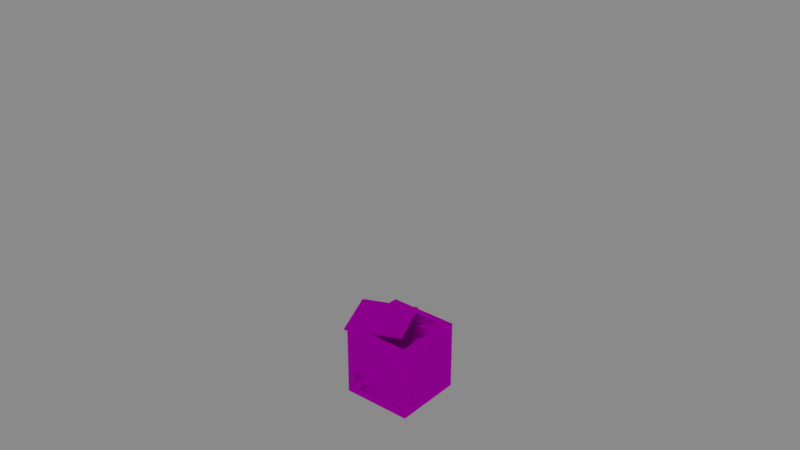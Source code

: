 # Source: box.blend  (saved by Blender 2.78.0; exported with 4.5.12 LTS)
import bpy
from mathutils import Matrix  # noqa: F401  (used for matrix-valued properties, if any)

bpy.ops.wm.read_factory_settings(use_empty=True)
scene = bpy.context.scene
scene.name = 'Scene'

# ---- collections
col_collection_1 = bpy.data.collections.new('Collection 1'); scene.collection.children.link(col_collection_1)
col_collection_1.hide_render = True
col_collection_1.hide_viewport = True
col_collection_2 = bpy.data.collections.new('Collection 2'); scene.collection.children.link(col_collection_2)

# ---- images (referenced by path relative to the original .blend; pixels are not part of the script)
import os
ASSET_DIR = os.environ.get("B2B_ASSET_DIR", "")  # directory of the original .blend (textures are referenced by path, not embedded)
HERE = os.path.dirname(os.path.abspath(__file__))  # packed textures are extracted next to this script under _unpacked/

def load_image(name, relpath, width, height, colorspace="sRGB"):
    """Load a texture the original file referenced (path relative to the .blend, or extracted next to this script)."""
    p = next((c for c in (os.path.join(HERE, relpath), os.path.join(ASSET_DIR, relpath)) if relpath and os.path.exists(c)), "")
    if p:
        img = bpy.data.images.load(p, check_existing=True)
        img.name = name
    else:  # same state as the original file: an image datablock whose file is absent (Cycles renders it pink)
        img = bpy.data.images.new(name, width, height)
        img.source = "FILE"
        img.filepath = "//" + (relpath or name)
    img.colorspace_settings.name = colorspace
    return img
img_palette_01_png = load_image('palette-01.png', 'palette-01.png', 1024, 1024, 'sRGB')

# ---- materials (node trees are filled in below, after node groups)
mat_standard = bpy.data.materials.new('standard')
mat_standard.alpha_threshold = 0.0
mat_standard.diffuse_color = (1.0, 1.0, 1.0, 1.0)
mat_standard.roughness = 0.5

# ---- material node trees
mat_standard.use_nodes = True; mat_standard.node_tree.nodes.clear()
_N = mat_standard.node_tree.nodes; _L = mat_standard.node_tree.links
n0 = _N.new('ShaderNodeOutputMaterial'); n0.name = 'Material Output'; n0.location = (300, 300)
n1 = _N.new('ShaderNodeBsdfDiffuse'); n1.name = 'Diffuse BSDF'; n1.location = (10, 300)
n2 = _N.new('ShaderNodeTexImage'); n2.name = 'Image Texture'; n2.location = (-295, 273)
n2.width = 140
n2.image = img_palette_01_png
_L.new(n1.outputs[0], n0.inputs[0])
_L.new(n2.outputs[0], n1.inputs[0])
n0.is_active_output = True

# ---- world
world_world = bpy.data.worlds.new('World'); scene.world = world_world
world_world.use_nodes = True; world_world.node_tree.nodes.clear()
_N = world_world.node_tree.nodes; _L = world_world.node_tree.links
n0 = _N.new('ShaderNodeOutputWorld'); n0.name = 'World Output'; n0.location = (300, 300)
n1 = _N.new('ShaderNodeBackground'); n1.name = 'Background'; n1.location = (10, 300)
n1.inputs[0].default_value = (0.05088, 0.05088, 0.05088, 1.0)
n1.inputs[1].default_value = 5.0
_L.new(n1.outputs[0], n0.inputs[0])
n0.is_active_output = True
world_world.color = (0.05088, 0.05088, 0.05088)
world_world.use_sun_shadow = False
world_world.sun_shadow_jitter_overblur = 0.0
world_world.cycles.sampling_method = 'MANUAL'

# ---- meshes
me_cube_001 = bpy.data.meshes.new('Cube.001')
me_cube_001.from_pydata([(-0.8066, -0.8066, 7.512e-08), (-0.8066, -0.8066, 2.017), (-0.8066, 0.8066, 7.512e-08), (-0.8066, 0.8066, 2.017), (0.8066, -0.8066, 7.512e-08), (0.8066, -0.8066, 2.017), (0.8066, 0.8066, 7.512e-08), (0.8066, 0.8066, 2.017), (-0.8066, 1.008, 0.2017), (-0.8066, -1.008, 1.815), (0.8066, 1.008, 1.815), (0.8066, -1.008, 0.2017), (0.8066, -1.008, 1.815), (-1.008, -0.8066, 0.2017), (-1.008, -0.8066, 1.815), (-1.008, 0.8066, 1.815), (-1.008, 0.8066, 0.2017), (1.008, 0.8066, 0.2017), (1.008, -0.8066, 1.815), (1.008, -0.8066, 0.2017), (-1.008, 1.008, 7.512e-08), (-1.008, -1.008, 7.512e-08), (-1.008, -1.008, 2.017), (-1.008, 1.008, 2.017), (1.008, 1.008, 2.017), (1.008, 1.008, 7.512e-08), (1.008, -1.008, 7.512e-08), (1.008, -1.008, 2.017), (0.8066, 0.8066, 0.2017), (0.8066, -0.8066, 0.2017), (-0.8066, -0.8066, 0.2017), (-0.8066, -0.8066, 0.3529), (0.6554, -0.8066, 1.815), (0.8066, -1.008, 1.664), (0.8066, -0.8066, 1.815), (-0.6554, -1.008, 0.2017), (-0.8066, 0.8066, 0.2017), (0.6554, -1.008, 1.815), (-0.8066, -0.8066, 1.815), (-0.8066, 0.8066, 1.815), (0.8066, 0.8066, 1.815), (-0.8066, -1.008, 0.3529), (0.8066, -0.8066, 1.664), (-0.8066, -1.008, 0.2017), (-0.8066, 0.8066, 0.3529), (-0.8066, -0.6554, 1.815), (-1.008, -0.8066, 1.664), (-1.008, 0.6554, 0.2017), (-1.008, -0.6554, 1.815), (-1.008, 0.8066, 0.3529), (-0.8066, -0.8066, 1.664), (-0.8066, 0.6554, 0.2017), (0.8066, 0.8066, 0.3529), (-0.6554, 0.8066, 1.815), (-0.8066, 1.008, 1.664), (0.6554, 1.008, 0.2017), (-0.6554, 1.008, 1.815), (0.8066, 1.008, 0.3529), (-0.8066, 0.8066, 1.664), (0.8066, 1.008, 0.2017), (-0.8066, 1.008, 1.815), (0.8066, -0.8066, 0.3529), (0.8066, 0.6554, 1.815), (1.008, 0.8066, 1.664), (1.008, -0.6554, 0.2017), (1.008, 0.6554, 1.815), (1.008, -0.8066, 0.3529), (0.8066, 0.8066, 1.664), (0.8066, -0.6554, 0.2017), (1.008, 0.8066, 1.815), (-0.6554, -0.8066, 0.2017), (0.8066, 0.6554, 0.2017), (0.6554, 0.8066, 4.172e-07), (-0.8066, -0.6554, 2.98e-07), (0.8066, 0.6554, 4.172e-07), (-0.6554, -0.8066, 2.98e-07), (0.6554, 0.8066, 0.2017), (-0.8066, -0.6554, 0.2017)], [], [(11, 12, 34, 29), (4, 0, 30, 29), (15, 16, 36, 39), (10, 59, 28, 40), (5, 7, 40, 34), (14, 15, 39, 38), (2, 0, 21, 20), (1, 3, 23, 22), (6, 2, 20, 25), (3, 7, 24, 23), (4, 6, 25, 26), (7, 5, 27, 24), (0, 4, 26, 21), (5, 1, 22, 27), (43, 9, 22, 21), (60, 8, 20, 23), (8, 59, 25, 20), (10, 60, 23, 24), (59, 10, 24, 25), (12, 11, 26, 27), (11, 43, 21, 26), (9, 12, 27, 22), (13, 16, 20, 21), (14, 13, 21, 22), (15, 14, 22, 23), (16, 15, 23, 20), (69, 17, 25, 24), (17, 19, 26, 25), (18, 69, 24, 27), (19, 18, 27, 26), (30, 38, 39, 36), (36, 39, 40, 28), (28, 40, 34, 29), (29, 34, 38, 30), (36, 28, 29, 30), (40, 39, 38, 34), (17, 69, 40, 28), (1, 5, 34, 38), (43, 11, 29, 30), (19, 17, 28, 29), (0, 2, 36, 30), (12, 9, 38, 34), (69, 18, 34, 40), (3, 1, 38, 39), (9, 43, 30, 38), (18, 19, 29, 34), (2, 6, 28, 36), (8, 60, 39, 36), (16, 13, 30, 36), (7, 3, 39, 40), (59, 8, 36, 28), (13, 14, 38, 30), (6, 4, 29, 28), (60, 10, 40, 39), (70, 42, 33, 35), (33, 12, 43, 35), (41, 37, 32, 31), (12, 37, 41, 43), (51, 50, 46, 47), (46, 14, 16, 47), (49, 48, 45, 44), (14, 48, 49, 16), (76, 58, 54, 55), (54, 60, 59, 55), (57, 56, 53, 52), (60, 56, 57, 59), (68, 67, 63, 64), (63, 69, 19, 64), (66, 65, 62, 61), (69, 65, 66, 19), (77, 76, 72, 73), (72, 6, 0, 73), (75, 74, 71, 70), (6, 74, 75, 0)])
_uv = me_cube_001.uv_layers.new(name='UVMap')
_uv.uv.foreach_set('vector', [0.1845, 0.8495, 0.1845, 0.8308, 0.1869, 0.8308, 0.1869, 0.8495, 0.1916, 0.8308, 0.1916, 0.8495, 0.1892, 0.8495, 0.1892, 0.8308, 0.1986, 0.8308, 0.1986, 0.8495, 0.1963, 0.8495, 0.1963, 0.8308, 0.2128, 0.8308, 0.2128, 0.8495, 0.2104, 0.8495, 0.2104, 0.8308, 0.1798, 0.8495, 0.1798, 0.8308, 0.1821, 0.8308, 0.1821, 0.8495, 0.2128, 0.7841, 0.2128, 0.7655, 0.2151, 0.7655, 0.2151, 0.7841, 0.1869, 0.7678, 0.1869, 0.7865, 0.1845, 0.7888, 0.1845, 0.7655, 0.1397, 0.8145, 0.1397, 0.8331, 0.1374, 0.8355, 0.1374, 0.8121, 0.2057, 0.7678, 0.1869, 0.7678, 0.1845, 0.7655, 0.2081, 0.7655, 0.1397, 0.8331, 0.1586, 0.8331, 0.1609, 0.8355, 0.1374, 0.8355, 0.2057, 0.7865, 0.2057, 0.7678, 0.2081, 0.7655, 0.2081, 0.7888, 0.1586, 0.8331, 0.1586, 0.8145, 0.1609, 0.8121, 0.1609, 0.8355, 0.1869, 0.7865, 0.2057, 0.7865, 0.2081, 0.7888, 0.1845, 0.7888, 0.1586, 0.8145, 0.1397, 0.8145, 0.1374, 0.8121, 0.1609, 0.8121, 0.1821, 0.8098, 0.1821, 0.7911, 0.1845, 0.7888, 0.1845, 0.8121, 0.1397, 0.8098, 0.1586, 0.8098, 0.1609, 0.8121, 0.1374, 0.8121, 0.1586, 0.8098, 0.1586, 0.7911, 0.1609, 0.7888, 0.1609, 0.8121, 0.1397, 0.7911, 0.1397, 0.8098, 0.1374, 0.8121, 0.1374, 0.7888, 0.1586, 0.7911, 0.1397, 0.7911, 0.1374, 0.7888, 0.1609, 0.7888, 0.1633, 0.7911, 0.1633, 0.8098, 0.1609, 0.8121, 0.1609, 0.7888, 0.1633, 0.8098, 0.1821, 0.8098, 0.1845, 0.8121, 0.1609, 0.8121, 0.1821, 0.7911, 0.1633, 0.7911, 0.1609, 0.7888, 0.1845, 0.7888, 0.1821, 0.7865, 0.1821, 0.7678, 0.1845, 0.7655, 0.1845, 0.7888, 0.1633, 0.7865, 0.1821, 0.7865, 0.1845, 0.7888, 0.1609, 0.7888, 0.1633, 0.7678, 0.1633, 0.7865, 0.1609, 0.7888, 0.1609, 0.7655, 0.1821, 0.7678, 0.1633, 0.7678, 0.1609, 0.7655, 0.1845, 0.7655, 0.1397, 0.7865, 0.1586, 0.7865, 0.1609, 0.7888, 0.1374, 0.7888, 0.1586, 0.7865, 0.1586, 0.7678, 0.1609, 0.7655, 0.1609, 0.7888, 0.1397, 0.7678, 0.1397, 0.7865, 0.1374, 0.7888, 0.1374, 0.7655, 0.1586, 0.7678, 0.1397, 0.7678, 0.1374, 0.7655, 0.1609, 0.7655, 0.2222, 0.8075, 0.2034, 0.8075, 0.2034, 0.7888, 0.2222, 0.7888, 0.1986, 0.8308, 0.1798, 0.8308, 0.1798, 0.8121, 0.1986, 0.8121, 0.2175, 0.8121, 0.2175, 0.8308, 0.1986, 0.8308, 0.1986, 0.8121, 0.1609, 0.8495, 0.1609, 0.8308, 0.1798, 0.8308, 0.1798, 0.8495, 0.1845, 0.7888, 0.2034, 0.7888, 0.2034, 0.8075, 0.1845, 0.8075, 0.1798, 0.8121, 0.1798, 0.8308, 0.1609, 0.8308, 0.1609, 0.8121, 0.2057, 0.8495, 0.2057, 0.8308, 0.2081, 0.8308, 0.2081, 0.8495, 0.201, 0.8495, 0.201, 0.8308, 0.2034, 0.8308, 0.2034, 0.8495, 0.1916, 0.8495, 0.1916, 0.8308, 0.1939, 0.8308, 0.1939, 0.8495, 0.1374, 0.8541, 0.1374, 0.8355, 0.1397, 0.8355, 0.1397, 0.8541, 0.2128, 0.7655, 0.2128, 0.7841, 0.2104, 0.7841, 0.2104, 0.7655, 0.1397, 0.8541, 0.1397, 0.8355, 0.1421, 0.8355, 0.1421, 0.8541, 0.1468, 0.8355, 0.1468, 0.8541, 0.1444, 0.8541, 0.1444, 0.8355, 0.2199, 0.7655, 0.2199, 0.7841, 0.2175, 0.7841, 0.2175, 0.7655, 0.2128, 0.8495, 0.2128, 0.8308, 0.2151, 0.8308, 0.2151, 0.8495, 0.1444, 0.8355, 0.1444, 0.8541, 0.1421, 0.8541, 0.1421, 0.8355, 0.2151, 0.7841, 0.2151, 0.7655, 0.2175, 0.7655, 0.2175, 0.7841, 0.2081, 0.8495, 0.2081, 0.8308, 0.2104, 0.8308, 0.2104, 0.8495, 0.2034, 0.8495, 0.2034, 0.8308, 0.2057, 0.8308, 0.2057, 0.8495, 0.1845, 0.8308, 0.1845, 0.8495, 0.1821, 0.8495, 0.1821, 0.8308, 0.1963, 0.8308, 0.1963, 0.8495, 0.1939, 0.8495, 0.1939, 0.8308, 0.1986, 0.8495, 0.1986, 0.8308, 0.201, 0.8308, 0.201, 0.8495, 0.1892, 0.8308, 0.1892, 0.8495, 0.1869, 0.8495, 0.1869, 0.8308, 0.2104, 0.7655, 0.2104, 0.7841, 0.2081, 0.7841, 0.2081, 0.7655, 0.1539, 0.8524, 0.1539, 0.8355, 0.1562, 0.8355, 0.1562, 0.8524, 0.2247, 0.8062, 0.2235, 0.8075, 0.2235, 0.7811, 0.2247, 0.7823, 0.1491, 0.8524, 0.1491, 0.8355, 0.1515, 0.8355, 0.1515, 0.8524, 0.2235, 0.8075, 0.2222, 0.8062, 0.2222, 0.7823, 0.2235, 0.7811, 0.1515, 0.8524, 0.1515, 0.8355, 0.1539, 0.8355, 0.1539, 0.8524, 0.22, 0.8373, 0.2187, 0.8385, 0.2187, 0.8121, 0.22, 0.8134, 0.1586, 0.8524, 0.1586, 0.8355, 0.1609, 0.8355, 0.1609, 0.8524, 0.2187, 0.8385, 0.2175, 0.8373, 0.2175, 0.8134, 0.2187, 0.8121, 0.2274, 0.8291, 0.2274, 0.846, 0.225, 0.846, 0.225, 0.8291, 0.2225, 0.8373, 0.2212, 0.8385, 0.2212, 0.8121, 0.2225, 0.8134, 0.1468, 0.8524, 0.1468, 0.8355, 0.1491, 0.8355, 0.1491, 0.8524, 0.2212, 0.8385, 0.22, 0.8373, 0.22, 0.8134, 0.2212, 0.8121, 0.2199, 0.8555, 0.2199, 0.8385, 0.2222, 0.8385, 0.2222, 0.8555, 0.2247, 0.7823, 0.226, 0.7811, 0.226, 0.8075, 0.2247, 0.8062, 0.1562, 0.8524, 0.1562, 0.8355, 0.1586, 0.8355, 0.1586, 0.8524, 0.226, 0.7811, 0.2272, 0.7823, 0.2272, 0.8062, 0.226, 0.8075, 0.2274, 0.8121, 0.2274, 0.8291, 0.225, 0.8291, 0.225, 0.8121, 0.225, 0.8373, 0.2238, 0.8385, 0.2238, 0.8121, 0.225, 0.8134, 0.2199, 0.8385, 0.2199, 0.8555, 0.2175, 0.8555, 0.2175, 0.8385, 0.2238, 0.8385, 0.2225, 0.8373, 0.2225, 0.8134, 0.2238, 0.8121])
me_cube_001.materials.append(mat_standard)
me_cube_001.use_remesh_preserve_volume = False
me_cube_001.use_remesh_preserve_attributes = False
me_cube_001.use_mirror_vertex_groups = False
me_cube_001.update()
me_cube_002 = bpy.data.meshes.new('Cube.002')
me_cube_002.from_pydata([(0.3677, -0.5094, 1.436), (-0.6307, -0.5266, 1.397), (-0.39, 0.5373, 1.175), (0.2933, 0.4116, 1.98), (-0.4152, -0.3407, 1.016), (-0.384, 0.348, 0.9058), (-0.7475, 0.0, 0.7258), (-0.7475, 0.3737, 0.7838), (0.5225, 0.3281, 1.692), (0.602, -0.01438, 1.901), (0.5197, -0.3729, 1.686), (-0.3712, -0.001635, 0.9838), (0.3446, 0.377, 1.199), (0.3101, -0.002452, 1.208), (0.383, -0.28, 1.184), (-0.01187, 0.491, 1.598), (-0.004622, -0.4924, 1.355), (-0.02453, -0.4046, 0.9886), (-0.03204, 0.4057, 1.037), (-0.06631, -0.002579, 1.273), (0.7475, -0.7475, 1.786), (-0.7475, -0.7475, 1.325), (-0.7475, 0.7475, 1.095), (0.804, 0.8022, 2.017), (-0.7475, -0.3737, 0.744), (0.804, 0.3737, 1.937), (0.7428, 0.0, 1.824), (0.7496, -0.3896, 1.801), (0.002496, 0.7008, 1.558), (0.002496, -0.7475, 1.306), (-0.8066, -0.8066, 7.512e-08), (-0.8066, -0.8066, 2.017), (-0.8066, 0.8066, 7.512e-08), (-0.8066, 0.8066, 2.017), (0.8066, -0.8066, 7.512e-08), (0.8066, -0.8066, 2.017), (0.8066, 0.8066, 7.512e-08), (0.8066, 0.8066, 2.017), (-0.8066, 1.008, 0.2017), (-0.8066, -1.008, 1.815), (0.8066, 1.008, 1.815), (0.8066, -1.008, 0.2017), (0.8066, -1.008, 1.815), (-1.008, -0.8066, 0.2017), (-1.008, -0.8066, 1.815), (-1.008, 0.8066, 1.815), (-1.008, 0.8066, 0.2017), (1.008, 0.8066, 0.2017), (1.008, -0.8066, 1.815), (1.008, -0.8066, 0.2017), (-1.008, 1.008, 7.512e-08), (-1.008, -1.008, 7.512e-08), (-1.008, -1.008, 2.017), (-1.008, 1.008, 2.017), (1.008, 1.008, 2.017), (1.008, 1.008, 7.512e-08), (1.008, -1.008, 7.512e-08), (1.008, -1.008, 2.017), (0.8066, 0.8066, 0.2017), (0.8066, -0.8066, 0.2017), (-0.8066, -0.8066, 0.2017), (-0.8066, -0.8066, 0.3529), (0.6554, -0.8066, 1.815), (0.8066, -1.008, 1.664), (0.7475, -0.7475, 1.815), (-0.6554, -1.008, 0.2017), (-0.8066, 0.8066, 0.2017), (0.6554, -1.008, 1.815), (-0.7475, -0.7475, 1.815), (-0.7475, 0.7475, 1.815), (0.7475, 0.7475, 1.815), (-0.8066, -1.008, 0.3529), (0.8066, -0.8066, 1.664), (-0.8066, -1.008, 0.2017), (-0.8066, 0.8066, 0.3529), (-0.8066, -0.6554, 1.815), (-1.008, -0.8066, 1.664), (-1.008, 0.6554, 0.2017), (-1.008, -0.6554, 1.815), (-1.008, 0.8066, 0.3529), (-0.8066, -0.8066, 1.664), (-0.8066, 0.6554, 0.2017), (0.8066, 0.8066, 0.3529), (-0.6554, 0.8066, 1.815), (-0.8066, 1.008, 1.664), (0.6554, 1.008, 0.2017), (-0.6554, 1.008, 1.815), (0.8066, 1.008, 0.3529), (-0.8066, 0.8066, 1.664), (0.8066, 1.008, 0.2017), (-0.8066, 1.008, 1.815), (0.8066, -0.8066, 0.3529), (0.8066, 0.6554, 1.815), (1.008, 0.8066, 1.664), (1.008, -0.6554, 0.2017), (1.008, 0.6554, 1.815), (1.008, -0.8066, 0.3529), (0.8066, 0.8066, 1.664), (0.8066, -0.6554, 0.2017), (1.008, 0.8066, 1.815), (-0.6554, -0.8066, 0.2017), (0.8066, 0.6554, 0.2017), (0.6554, 0.8066, 4.172e-07), (-0.8066, -0.6554, 2.98e-07), (0.8066, 0.6554, 4.172e-07), (-0.6554, -0.8066, 2.98e-07), (0.6554, 0.8066, 0.2017), (-0.8066, -0.6554, 0.2017), (-0.8066, -0.8066, 1.815), (-0.8066, 0.8066, 1.815), (0.8066, 0.8066, 1.815), (0.8066, -0.8066, 1.815), (-0.7475, -0.7475, 0.2401), (-0.7475, 0.7475, 0.2401), (0.7475, 0.7475, 0.2401), (0.7475, -0.7475, 0.2401), (-1.026, -1.115, 2.017), (-1.668, 0.3648, 2.017), (-0.1878, 1.007, 2.017), (0.4544, -0.4729, 2.017), (-1.026, -1.115, 2.067), (-1.668, 0.3648, 2.067), (-0.1878, 1.007, 2.067), (0.4544, -0.4729, 2.067)], [], [(8, 3, 12), (24, 1, 4), (16, 0, 14, 17), (15, 2, 5, 18), (2, 7, 5), (7, 6, 11, 5), (6, 24, 4, 11), (18, 5, 11, 19), (19, 11, 4, 17), (0, 10, 14), (10, 9, 13, 14), (9, 8, 12, 13), (13, 19, 17, 14), (12, 18, 19, 13), (3, 15, 18, 12), (1, 16, 17, 4), (7, 2, 22), (15, 3, 23, 28), (10, 0, 20, 27), (16, 1, 21, 29), (1, 24, 21), (3, 8, 25, 23), (8, 9, 26, 25), (9, 10, 27, 26), (2, 15, 28, 22), (0, 16, 29, 20), (41, 42, 111, 59), (34, 30, 60, 59), (45, 46, 66, 109), (40, 89, 58, 110), (35, 37, 110, 111), (44, 45, 109, 108), (32, 30, 51, 50), (31, 33, 53, 52), (36, 32, 50, 55), (33, 37, 54, 53), (34, 36, 55, 56), (37, 35, 57, 54), (30, 34, 56, 51), (35, 31, 52, 57), (73, 39, 52, 51), (90, 38, 50, 53), (38, 89, 55, 50), (40, 90, 53, 54), (89, 40, 54, 55), (42, 41, 56, 57), (41, 73, 51, 56), (39, 42, 57, 52), (43, 46, 50, 51), (44, 43, 51, 52), (45, 44, 52, 53), (46, 45, 53, 50), (99, 47, 55, 54), (47, 49, 56, 55), (48, 99, 54, 57), (49, 48, 57, 56), (60, 108, 109, 66), (66, 109, 110, 58), (58, 110, 111, 59), (59, 111, 108, 60), (66, 58, 59, 60), (64, 70, 114, 115), (47, 99, 110, 58), (31, 35, 111, 108), (73, 41, 59, 60), (49, 47, 58, 59), (30, 32, 66, 60), (42, 39, 108, 111), (99, 48, 111, 110), (33, 31, 108, 109), (39, 73, 60, 108), (48, 49, 59, 111), (32, 36, 58, 66), (38, 90, 109, 66), (46, 43, 60, 66), (37, 33, 109, 110), (89, 38, 66, 58), (43, 44, 108, 60), (36, 34, 59, 58), (90, 40, 110, 109), (100, 72, 63, 65), (63, 42, 73, 65), (71, 67, 62, 61), (42, 67, 71, 73), (81, 80, 76, 77), (76, 44, 46, 77), (79, 78, 75, 74), (44, 78, 79, 46), (106, 88, 84, 85), (84, 90, 89, 85), (87, 86, 83, 82), (90, 86, 87, 89), (98, 97, 93, 94), (93, 99, 49, 94), (96, 95, 92, 91), (99, 95, 96, 49), (107, 106, 102, 103), (102, 36, 30, 103), (105, 104, 101, 100), (36, 104, 105, 30), (68, 69, 109, 108), (69, 70, 110, 109), (70, 64, 111, 110), (64, 68, 108, 111), (114, 113, 112, 115), (69, 68, 112, 113), (68, 64, 115, 112), (70, 69, 113, 114), (118, 119, 116, 117), (122, 121, 120, 123), (119, 118, 122, 123), (117, 116, 120, 121), (116, 119, 123, 120), (118, 117, 121, 122)])
_uv = me_cube_002.uv_layers.new(name='UVMap')
_uv.uv.foreach_set('vector', [0.3228, 0.7813, 0.3334, 0.7792, 0.3171, 0.796, 0.3509, 0.8176, 0.3334, 0.808, 0.3466, 0.8054, 0.3407, 0.7905, 0.3419, 0.7792, 0.3497, 0.781, 0.3509, 0.7946, 0.3326, 0.7937, 0.3327, 0.8107, 0.3277, 0.8171, 0.3223, 0.807, 0.3327, 0.8107, 0.3334, 0.827, 0.3277, 0.8171, 0.3059, 0.8303, 0.3061, 0.8414, 0.2941, 0.8413, 0.2946, 0.831, 0.3061, 0.8414, 0.3061, 0.8525, 0.2954, 0.8513, 0.2941, 0.8413, 0.2837, 0.8293, 0.2946, 0.831, 0.2941, 0.8413, 0.2842, 0.8411, 0.2842, 0.8411, 0.2941, 0.8413, 0.2954, 0.8513, 0.2837, 0.8533, 0.3311, 0.8535, 0.3234, 0.8492, 0.3386, 0.8468, 0.3234, 0.8492, 0.3171, 0.8382, 0.3382, 0.8384, 0.3386, 0.8468, 0.3171, 0.8382, 0.3237, 0.8281, 0.3386, 0.827, 0.3382, 0.8384, 0.2731, 0.8413, 0.2842, 0.8411, 0.2837, 0.8533, 0.271, 0.8495, 0.272, 0.83, 0.2837, 0.8293, 0.2842, 0.8411, 0.2731, 0.8413, 0.3334, 0.7792, 0.3326, 0.7937, 0.3223, 0.807, 0.3171, 0.796, 0.3334, 0.808, 0.3407, 0.7905, 0.3509, 0.7946, 0.3466, 0.8054, 0.2839, 0.7792, 0.2789, 0.791, 0.2725, 0.7802, 0.2801, 0.8035, 0.2823, 0.8136, 0.271, 0.8292, 0.2739, 0.8039, 0.3059, 0.8192, 0.3101, 0.8139, 0.3171, 0.8262, 0.3064, 0.8264, 0.3095, 0.8026, 0.3101, 0.7839, 0.3166, 0.7801, 0.3171, 0.8025, 0.3131, 0.8293, 0.3131, 0.8497, 0.3061, 0.8301, 0.2823, 0.8136, 0.2851, 0.8197, 0.2837, 0.8288, 0.271, 0.8292, 0.2851, 0.8197, 0.2952, 0.8225, 0.2949, 0.8265, 0.2837, 0.8288, 0.2952, 0.8225, 0.3059, 0.8192, 0.3064, 0.8264, 0.2949, 0.8265, 0.2789, 0.791, 0.2801, 0.8035, 0.2739, 0.8039, 0.2725, 0.7802, 0.3101, 0.8139, 0.3095, 0.8026, 0.3171, 0.8025, 0.3171, 0.8262, 0.1745, 0.8344, 0.1745, 0.8481, 0.1728, 0.8481, 0.1728, 0.8344, 0.1914, 0.8344, 0.1914, 0.8481, 0.1897, 0.8481, 0.1897, 0.8344, 0.1863, 0.8344, 0.1863, 0.8482, 0.1846, 0.8482, 0.1846, 0.8344, 0.1812, 0.8481, 0.1812, 0.8344, 0.1829, 0.8344, 0.1829, 0.8481, 0.1762, 0.8481, 0.1762, 0.8344, 0.1779, 0.8344, 0.1779, 0.8481, 0.2193, 0.7975, 0.2193, 0.7838, 0.221, 0.7838, 0.221, 0.7975, 0.1492, 0.7742, 0.1492, 0.788, 0.1475, 0.7897, 0.1475, 0.7725, 0.1964, 0.8052, 0.1964, 0.7914, 0.1981, 0.7897, 0.1981, 0.8069, 0.1627, 0.7742, 0.1492, 0.7742, 0.1475, 0.7725, 0.1644, 0.7725, 0.1964, 0.7914, 0.1829, 0.7915, 0.1812, 0.7898, 0.1981, 0.7897, 0.1627, 0.788, 0.1627, 0.7742, 0.1644, 0.7725, 0.1644, 0.7897, 0.1829, 0.7915, 0.1829, 0.8052, 0.1812, 0.8069, 0.1812, 0.7898, 0.1492, 0.788, 0.1627, 0.788, 0.1644, 0.7897, 0.1475, 0.7897, 0.1829, 0.8052, 0.1964, 0.8052, 0.1981, 0.8069, 0.1812, 0.8069, 0.1964, 0.788, 0.1964, 0.7742, 0.1981, 0.7725, 0.1981, 0.7897, 0.1661, 0.7879, 0.1796, 0.788, 0.1813, 0.7897, 0.1644, 0.7896, 0.1796, 0.788, 0.1796, 0.7743, 0.1813, 0.7726, 0.1813, 0.7897, 0.1661, 0.7742, 0.1661, 0.7879, 0.1644, 0.7896, 0.1644, 0.7725, 0.1796, 0.7743, 0.1661, 0.7742, 0.1644, 0.7725, 0.1813, 0.7726, 0.1829, 0.7742, 0.1829, 0.788, 0.1813, 0.7897, 0.1813, 0.7725, 0.1829, 0.788, 0.1964, 0.788, 0.1981, 0.7897, 0.1813, 0.7897, 0.1964, 0.7742, 0.1829, 0.7742, 0.1813, 0.7725, 0.1981, 0.7725, 0.1661, 0.7914, 0.1661, 0.8052, 0.1644, 0.8069, 0.1644, 0.7897, 0.1796, 0.7914, 0.1661, 0.7914, 0.1644, 0.7897, 0.1812, 0.7897, 0.1796, 0.8052, 0.1796, 0.7914, 0.1812, 0.7897, 0.1812, 0.8069, 0.1661, 0.8052, 0.1796, 0.8052, 0.1812, 0.8069, 0.1644, 0.8069, 0.1492, 0.7914, 0.1492, 0.8051, 0.1475, 0.8068, 0.1475, 0.7897, 0.1492, 0.8051, 0.1627, 0.8051, 0.1644, 0.8068, 0.1475, 0.8068, 0.1627, 0.7914, 0.1492, 0.7914, 0.1475, 0.7897, 0.1644, 0.7897, 0.1627, 0.8051, 0.1627, 0.7914, 0.1644, 0.7897, 0.1644, 0.8068, 0.1475, 0.8206, 0.161, 0.8206, 0.161, 0.8343, 0.1475, 0.8343, 0.1812, 0.8069, 0.1947, 0.807, 0.1947, 0.8207, 0.1812, 0.8206, 0.1947, 0.8206, 0.1947, 0.8069, 0.2082, 0.8069, 0.2082, 0.8206, 0.1947, 0.8344, 0.1947, 0.8206, 0.2082, 0.8206, 0.2082, 0.8344, 0.1644, 0.8069, 0.1779, 0.8069, 0.1779, 0.8206, 0.1644, 0.8206, 0.2208, 0.8203, 0.2082, 0.8203, 0.2082, 0.8069, 0.2208, 0.8069, 0.1897, 0.8344, 0.1897, 0.8482, 0.188, 0.8482, 0.188, 0.8344, 0.2207, 0.8478, 0.2207, 0.8341, 0.2224, 0.8341, 0.2224, 0.8478, 0.2208, 0.8203, 0.2208, 0.8066, 0.2224, 0.8066, 0.2224, 0.8203, 0.2224, 0.8478, 0.2224, 0.8341, 0.224, 0.8341, 0.224, 0.8478, 0.1712, 0.8344, 0.1712, 0.8481, 0.1695, 0.8481, 0.1695, 0.8344, 0.2075, 0.8344, 0.2075, 0.8481, 0.2058, 0.8481, 0.2058, 0.8344, 0.1661, 0.8344, 0.1661, 0.8481, 0.1644, 0.8481, 0.1644, 0.8344, 0.1661, 0.8481, 0.1661, 0.8344, 0.1678, 0.8344, 0.1678, 0.8481, 0.1678, 0.8481, 0.1678, 0.8344, 0.1695, 0.8344, 0.1695, 0.8481, 0.1914, 0.8481, 0.1914, 0.8344, 0.193, 0.8344, 0.193, 0.8481, 0.1829, 0.8481, 0.1829, 0.8344, 0.1846, 0.8344, 0.1846, 0.8481, 0.1728, 0.8344, 0.1728, 0.8481, 0.1712, 0.8481, 0.1712, 0.8344, 0.2224, 0.8341, 0.2224, 0.8203, 0.2241, 0.8203, 0.2241, 0.8341, 0.1863, 0.8481, 0.1863, 0.8344, 0.188, 0.8344, 0.188, 0.8481, 0.2226, 0.7838, 0.2226, 0.7975, 0.221, 0.7975, 0.221, 0.7838, 0.2224, 0.8203, 0.2224, 0.834, 0.2207, 0.8341, 0.2207, 0.8204, 0.1745, 0.8481, 0.1745, 0.8344, 0.1762, 0.8344, 0.1762, 0.8481, 0.1796, 0.8263, 0.1796, 0.8401, 0.1779, 0.8401, 0.1779, 0.8263, 0.2257, 0.8465, 0.2257, 0.8341, 0.2274, 0.8341, 0.2274, 0.8465, 0.2193, 0.8023, 0.2184, 0.8032, 0.2184, 0.7838, 0.2193, 0.7847, 0.2224, 0.8202, 0.2224, 0.8067, 0.2241, 0.8066, 0.2241, 0.8201, 0.2184, 0.8032, 0.2175, 0.8023, 0.2175, 0.7847, 0.2184, 0.7838, 0.1779, 0.8525, 0.1779, 0.8401, 0.1796, 0.8401, 0.1796, 0.8525, 0.2175, 0.8023, 0.2166, 0.8032, 0.2166, 0.7838, 0.2175, 0.7847, 0.2257, 0.8341, 0.2257, 0.8474, 0.224, 0.8473, 0.224, 0.8341, 0.2166, 0.8032, 0.2157, 0.8023, 0.2157, 0.7847, 0.2166, 0.7838, 0.2258, 0.8328, 0.2258, 0.8203, 0.2275, 0.8203, 0.2275, 0.8328, 0.1628, 0.8447, 0.1619, 0.8456, 0.1619, 0.8263, 0.1628, 0.8272, 0.2243, 0.7963, 0.2243, 0.7838, 0.226, 0.7839, 0.226, 0.7963, 0.1619, 0.8456, 0.161, 0.8447, 0.161, 0.8272, 0.1619, 0.8263, 0.2258, 0.8191, 0.2258, 0.8066, 0.2275, 0.8066, 0.2275, 0.8191, 0.1797, 0.8254, 0.1788, 0.8263, 0.1788, 0.8069, 0.1797, 0.8078, 0.2241, 0.8195, 0.2241, 0.8066, 0.2258, 0.8068, 0.2258, 0.8196, 0.1788, 0.8263, 0.1779, 0.8254, 0.1779, 0.8078, 0.1788, 0.8069, 0.2241, 0.8336, 0.2241, 0.8204, 0.2258, 0.8203, 0.2258, 0.8335, 0.1628, 0.8254, 0.1619, 0.8263, 0.1619, 0.8068, 0.1628, 0.8077, 0.2243, 0.7838, 0.2243, 0.7972, 0.2226, 0.7972, 0.2226, 0.7838, 0.1619, 0.8263, 0.161, 0.8254, 0.161, 0.8077, 0.1619, 0.8068, 0.1649, 0.8212, 0.1649, 0.8339, 0.1644, 0.8344, 0.1644, 0.8207, 0.1649, 0.8339, 0.1774, 0.8339, 0.1779, 0.8344, 0.1644, 0.8344, 0.1774, 0.8339, 0.1774, 0.8211, 0.1779, 0.8206, 0.1779, 0.8344, 0.1774, 0.8211, 0.1649, 0.8212, 0.1644, 0.8207, 0.1779, 0.8206, 0.16, 0.847, 0.1475, 0.8471, 0.1475, 0.8344, 0.16, 0.8343, 0.2082, 0.8206, 0.2207, 0.8206, 0.2207, 0.8341, 0.2082, 0.8341, 0.1981, 0.7726, 0.2106, 0.7725, 0.2106, 0.7859, 0.1981, 0.7859, 0.2082, 0.8341, 0.2207, 0.8341, 0.2207, 0.8475, 0.2082, 0.8475, 0.1475, 0.8068, 0.161, 0.8068, 0.161, 0.8206, 0.1475, 0.8206, 0.1947, 0.8344, 0.1812, 0.8344, 0.1812, 0.8207, 0.1947, 0.8207, 0.1641, 0.8068, 0.1641, 0.8196, 0.1637, 0.8196, 0.1637, 0.8068, 0.1797, 0.8194, 0.1797, 0.8069, 0.1801, 0.8069, 0.1801, 0.8194, 0.1632, 0.8068, 0.1632, 0.8198, 0.1628, 0.8198, 0.1628, 0.8068, 0.1637, 0.8068, 0.1637, 0.8197, 0.1632, 0.8198, 0.1632, 0.8068])
me_cube_002.materials.append(mat_standard)
me_cube_002.use_remesh_preserve_volume = False
me_cube_002.use_remesh_preserve_attributes = False
me_cube_002.use_mirror_vertex_groups = False
me_cube_002.update()

# ---- objects
ob_box_closed = bpy.data.objects.new('box_closed', me_cube_001)
ob_box_opened = bpy.data.objects.new('box_opened', me_cube_002)

# ---- transforms, parenting, visibility, modifiers, constraints
ob_box_closed.location = (-1.49e-08, -1.49e-08, -1.49e-08)
ob_box_closed.scale = (0.1984, 0.1984, 0.1984)
ob_box_closed.hide_viewport = True
ob_box_closed.lineart.crease_threshold = 0.0
ob_box_opened.location = (-1.49e-08, -1.49e-08, -1.49e-08)
ob_box_opened.scale = (0.1984, 0.1984, 0.1984)
ob_box_opened.lineart.crease_threshold = 0.0

# ---- collection membership
col_collection_1.objects.link(ob_box_closed)
col_collection_2.objects.link(ob_box_opened)

# ---- scene / render settings (as saved in the file)
scene.frame_start = 1; scene.frame_end = 250; scene.frame_set(1)
scene.render.engine = 'CYCLES'
scene.render.resolution_percentage = 50
scene.render.dither_intensity = 0.0
scene.cycles.use_denoising = False
scene.cycles.samples = 128
scene.cycles.sampling_pattern = 'TABULATED_SOBOL'
scene.cycles.light_sampling_threshold = 0.0
scene.cycles.use_adaptive_sampling = False
scene.cycles.use_light_tree = False
scene.cycles.blur_glossy = 0.0
scene.cycles.sample_clamp_indirect = 0.0
scene.view_settings.view_transform = 'Standard'
bpy.context.view_layer.update()

# ---- added for rendering (the .blend has no active camera): camera
cam_auto = bpy.data.cameras.new('AutoCamera')
cam_auto.lens = 50.0
cam_auto.sensor_width = 36.0
cam_auto.clip_end = 1000.0
ob_auto_camera = bpy.data.objects.new('AutoCamera', cam_auto)
scene.collection.objects.link(ob_auto_camera)
ob_auto_camera.location = (3.23165, -3.87798, 3.59361)
ob_auto_camera.rotation_euler = (1.09748, -7.21219e-08, 0.694738)
scene.camera = ob_auto_camera
bpy.context.view_layer.update()
